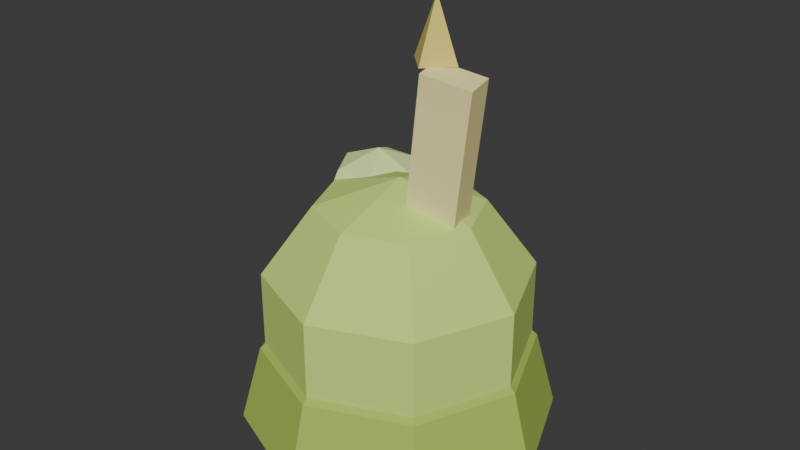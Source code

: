 # Source: bio_volt_item.blend  (saved by Blender 5.1.29; exported with 4.5.12 LTS)
import bpy
from mathutils import Matrix  # noqa: F401  (used for matrix-valued properties, if any)

bpy.ops.wm.read_factory_settings(use_empty=True)
scene = bpy.context.scene
scene.name = 'Scene'

# ---- collections
col_collection = bpy.data.collections.new('Collection'); scene.collection.children.link(col_collection)

# ---- materials (node trees are filled in below, after node groups)
mat_hemispheremat = bpy.data.materials.new('HemisphereMat')
mat_hemispheremat.diffuse_color = (0.4078, 0.5961, 0.09412, 1.0)
mat_spheremat = bpy.data.materials.new('SphereMat')
mat_spheremat.diffuse_color = (0.6275, 0.8471, 0.1882, 1.0)
mat_boxmat = bpy.data.materials.new('BoxMat')
mat_boxmat.diffuse_color = (1.0, 0.8784, 0.4, 1.0)
mat_spheremat_001 = bpy.data.materials.new('SphereMat.001')
mat_spheremat_001.diffuse_color = (0.8157, 0.9412, 0.3765, 1.0)
mat_conemat = bpy.data.materials.new('ConeMat')
mat_conemat.diffuse_color = (0.7843, 0.6588, 0.1647, 1.0)

# ---- material node trees
mat_hemispheremat.use_nodes = True; mat_hemispheremat.node_tree.nodes.clear()
_N = mat_hemispheremat.node_tree.nodes; _L = mat_hemispheremat.node_tree.links
n0 = _N.new('ShaderNodeBsdfPrincipled'); n0.name = 'Principled BSDF'; n0.location = (-200, 100)
n0.inputs[0].default_value = (0.4078, 0.5961, 0.09412, 1.0)
n0.inputs[2].default_value = 1.0
n1 = _N.new('ShaderNodeOutputMaterial'); n1.name = 'Material Output'; n1.location = (200, 100)
_L.new(n0.outputs[0], n1.inputs[0])
n1.is_active_output = True
mat_spheremat.use_nodes = True; mat_spheremat.node_tree.nodes.clear()
_N = mat_spheremat.node_tree.nodes; _L = mat_spheremat.node_tree.links
n0 = _N.new('ShaderNodeBsdfPrincipled'); n0.name = 'Principled BSDF'; n0.location = (-200, 100)
n0.inputs[0].default_value = (0.6275, 0.8471, 0.1882, 1.0)
n0.inputs[2].default_value = 1.0
n1 = _N.new('ShaderNodeOutputMaterial'); n1.name = 'Material Output'; n1.location = (200, 100)
_L.new(n0.outputs[0], n1.inputs[0])
n1.is_active_output = True
mat_boxmat.use_nodes = True; mat_boxmat.node_tree.nodes.clear()
_N = mat_boxmat.node_tree.nodes; _L = mat_boxmat.node_tree.links
n0 = _N.new('ShaderNodeBsdfPrincipled'); n0.name = 'Principled BSDF'; n0.location = (-200, 100)
n0.inputs[0].default_value = (1.0, 0.8784, 0.4, 1.0)
n0.inputs[2].default_value = 1.0
n1 = _N.new('ShaderNodeOutputMaterial'); n1.name = 'Material Output'; n1.location = (200, 100)
_L.new(n0.outputs[0], n1.inputs[0])
n1.is_active_output = True
mat_spheremat_001.use_nodes = True; mat_spheremat_001.node_tree.nodes.clear()
_N = mat_spheremat_001.node_tree.nodes; _L = mat_spheremat_001.node_tree.links
n0 = _N.new('ShaderNodeBsdfPrincipled'); n0.name = 'Principled BSDF'; n0.location = (-200, 100)
n0.inputs[0].default_value = (0.8157, 0.9412, 0.3765, 1.0)
n0.inputs[2].default_value = 1.0
n1 = _N.new('ShaderNodeOutputMaterial'); n1.name = 'Material Output'; n1.location = (200, 100)
_L.new(n0.outputs[0], n1.inputs[0])
n1.is_active_output = True
mat_conemat.use_nodes = True; mat_conemat.node_tree.nodes.clear()
_N = mat_conemat.node_tree.nodes; _L = mat_conemat.node_tree.links
n0 = _N.new('ShaderNodeBsdfPrincipled'); n0.name = 'Principled BSDF'; n0.location = (-200, 100)
n0.inputs[0].default_value = (0.7843, 0.6588, 0.1647, 1.0)
n0.inputs[2].default_value = 1.0
n1 = _N.new('ShaderNodeOutputMaterial'); n1.name = 'Material Output'; n1.location = (200, 100)
_L.new(n0.outputs[0], n1.inputs[0])
n1.is_active_output = True

# ---- world
world_world = bpy.data.worlds.new('World'); scene.world = world_world
world_world.use_nodes = True; world_world.node_tree.nodes.clear()
_N = world_world.node_tree.nodes; _L = world_world.node_tree.links
n0 = _N.new('ShaderNodeOutputWorld'); n0.name = 'World Output'; n0.location = (200, 100)
n1 = _N.new('ShaderNodeBackground'); n1.name = 'Background'; n1.location = (-200, 100)
n1.inputs[0].default_value = (0.05088, 0.05088, 0.05088, 1.0)
_L.new(n1.outputs[0], n0.inputs[0])
n0.is_active_output = True
world_world.color = (0.05088, 0.05088, 0.05088)
world_world.sun_shadow_jitter_overblur = 0.0

# ---- meshes
me_hemisphere = bpy.data.meshes.new('Hemisphere')
me_hemisphere.from_pydata([(0.08, 0.0, 0.0), (0.05657, 0.05657, 0.0), (4.899e-18, 0.08, 0.0), (-0.05657, 0.05657, 0.0), (-0.08, 9.797e-18, 0.0), (-0.05657, -0.05657, 0.0), (-1.47e-17, -0.08, 0.0), (0.05657, -0.05657, 0.0), (0.06928, 0.0, 0.04), (0.04899, 0.04899, 0.04), (4.242e-18, 0.06928, 0.04), (-0.04899, 0.04899, 0.04), (-0.06928, 8.485e-18, 0.04), (-0.04899, -0.04899, 0.04), (-1.273e-17, -0.06928, 0.04), (0.04899, -0.04899, 0.04), (0.04, 0.0, 0.06928), (0.02828, 0.02828, 0.06928), (2.449e-18, 0.04, 0.06928), (-0.02828, 0.02828, 0.06928), (-0.04, 4.899e-18, 0.06928), (-0.02828, -0.02828, 0.06928), (-7.348e-18, -0.04, 0.06928), (0.02828, -0.02828, 0.06928), (0.0, 0.0, 0.08)], [], [(0, 1, 9, 8), (1, 2, 10, 9), (2, 3, 11, 10), (3, 4, 12, 11), (4, 5, 13, 12), (5, 6, 14, 13), (6, 7, 15, 14), (7, 0, 8, 15), (8, 9, 17, 16), (9, 10, 18, 17), (10, 11, 19, 18), (11, 12, 20, 19), (12, 13, 21, 20), (13, 14, 22, 21), (14, 15, 23, 22), (15, 8, 16, 23), (16, 17, 24), (17, 18, 24), (18, 19, 24), (19, 20, 24), (20, 21, 24), (21, 22, 24), (22, 23, 24), (23, 16, 24), (7, 6, 5, 4, 3, 2, 1, 0)])
me_hemisphere.materials.append(mat_hemispheremat)
me_hemisphere.update()
me_sphere = bpy.data.meshes.new('Sphere')
me_sphere.from_pydata([(0.0, 0.0, -0.07), (0.0, 0.0, 0.07), (0.04114, 0.0, 0.05663), (0.02909, 0.02909, 0.05663), (2.519e-18, 0.04114, 0.05663), (-0.02909, 0.02909, 0.05663), (-0.04114, 5.039e-18, 0.05663), (-0.02909, -0.02909, 0.05663), (-7.558e-18, -0.04114, 0.05663), (0.02909, -0.02909, 0.05663), (0.06657, 0.0, 0.02163), (0.04707, 0.04707, 0.02163), (4.076e-18, 0.06657, 0.02163), (-0.04707, 0.04707, 0.02163), (-0.06657, 8.153e-18, 0.02163), (-0.04707, -0.04707, 0.02163), (-1.223e-17, -0.06657, 0.02163), (0.04707, -0.04707, 0.02163), (0.06657, 0.0, -0.02163), (0.04707, 0.04707, -0.02163), (4.076e-18, 0.06657, -0.02163), (-0.04707, 0.04707, -0.02163), (-0.06657, 8.153e-18, -0.02163), (-0.04707, -0.04707, -0.02163), (-1.223e-17, -0.06657, -0.02163), (0.04707, -0.04707, -0.02163), (0.04114, 0.0, -0.05663), (0.02909, 0.02909, -0.05663), (2.519e-18, 0.04114, -0.05663), (-0.02909, 0.02909, -0.05663), (-0.04114, 5.039e-18, -0.05663), (-0.02909, -0.02909, -0.05663), (-7.558e-18, -0.04114, -0.05663), (0.02909, -0.02909, -0.05663)], [], [(1, 2, 3), (1, 3, 4), (1, 4, 5), (1, 5, 6), (1, 6, 7), (1, 7, 8), (1, 8, 9), (1, 9, 2), (2, 10, 11, 3), (3, 11, 12, 4), (4, 12, 13, 5), (5, 13, 14, 6), (6, 14, 15, 7), (7, 15, 16, 8), (8, 16, 17, 9), (9, 17, 10, 2), (10, 18, 19, 11), (11, 19, 20, 12), (12, 20, 21, 13), (13, 21, 22, 14), (14, 22, 23, 15), (15, 23, 24, 16), (16, 24, 25, 17), (17, 25, 18, 10), (18, 26, 27, 19), (19, 27, 28, 20), (20, 28, 29, 21), (21, 29, 30, 22), (22, 30, 31, 23), (23, 31, 32, 24), (24, 32, 33, 25), (25, 33, 26, 18), (26, 0, 27), (27, 0, 28), (28, 0, 29), (29, 0, 30), (30, 0, 31), (31, 0, 32), (32, 0, 33), (33, 0, 26)])
me_sphere.materials.append(mat_spheremat)
me_sphere.update()
me_box = bpy.data.meshes.new('Box')
me_box.from_pydata([(-0.0125, -0.0075, 0.0), (0.0125, -0.0075, 0.0), (0.0125, 0.0075, 0.0), (-0.0125, 0.0075, 0.0), (-0.0125, -0.0075, 0.09), (0.0125, -0.0075, 0.09), (0.0125, 0.0075, 0.09), (-0.0125, 0.0075, 0.09)], [], [(3, 2, 1, 0), (4, 5, 6, 7), (0, 1, 5, 4), (1, 2, 6, 5), (2, 3, 7, 6), (3, 0, 4, 7)])
_uv = me_box.uv_layers.new(name='UVMap')
_uv.uv.foreach_set('vector', [0.3611, 0.5833, 0.6389, 0.5833, 0.6389, 0.4167, 0.3611, 0.4167, 0.3611, 0.4167, 0.6389, 0.4167, 0.6389, 0.5833, 0.3611, 0.5833, 0.3611, 0.0, 0.6389, 0.0, 0.6389, 1.0, 0.3611, 1.0, 0.4167, 0.0, 0.5833, 0.0, 0.5833, 1.0, 0.4167, 1.0, 0.6389, 0.0, 0.3611, 0.0, 0.3611, 1.0, 0.6389, 1.0, 0.5833, 0.0, 0.4167, 0.0, 0.4167, 1.0, 0.5833, 1.0])
me_box.materials.append(mat_boxmat)
me_box.update()
me_sphere_001 = bpy.data.meshes.new('Sphere.001')
me_sphere_001.from_pydata([(0.0, 0.0, -0.03), (0.0, 0.0, 0.03), (0.02121, 0.0, 0.02121), (0.01061, 0.01837, 0.02121), (-0.01061, 0.01837, 0.02121), (-0.02121, 2.598e-18, 0.02121), (-0.01061, -0.01837, 0.02121), (0.01061, -0.01837, 0.02121), (0.03, 0.0, 1.837e-18), (0.015, 0.02598, 1.837e-18), (-0.015, 0.02598, 1.837e-18), (-0.03, 3.674e-18, 1.837e-18), (-0.015, -0.02598, 1.837e-18), (0.015, -0.02598, 1.837e-18), (0.02121, 0.0, -0.02121), (0.01061, 0.01837, -0.02121), (-0.01061, 0.01837, -0.02121), (-0.02121, 2.598e-18, -0.02121), (-0.01061, -0.01837, -0.02121), (0.01061, -0.01837, -0.02121)], [], [(1, 2, 3), (1, 3, 4), (1, 4, 5), (1, 5, 6), (1, 6, 7), (1, 7, 2), (2, 8, 9, 3), (3, 9, 10, 4), (4, 10, 11, 5), (5, 11, 12, 6), (6, 12, 13, 7), (7, 13, 8, 2), (8, 14, 15, 9), (9, 15, 16, 10), (10, 16, 17, 11), (11, 17, 18, 12), (12, 18, 19, 13), (13, 19, 14, 8), (14, 0, 15), (15, 0, 16), (16, 0, 17), (17, 0, 18), (18, 0, 19), (19, 0, 14)])
me_sphere_001.materials.append(mat_spheremat_001)
me_sphere_001.update()
me_cone = bpy.data.meshes.new('Cone')
me_cone.from_pydata([(0.012, 0.0, 0.0), (7.348e-19, 0.012, 0.0), (-0.012, 1.47e-18, 0.0), (-2.204e-18, -0.012, 0.0), (0.0, 0.0, 0.03)], [], [(3, 2, 1, 0), (0, 1, 4), (1, 2, 4), (2, 3, 4), (3, 0, 4)])
_uv = me_cone.uv_layers.new(name='UVMap')
_uv.uv.foreach_set('vector', [0.5, 0.1, 0.1, 0.5, 0.5, 0.9, 0.9, 0.5, 0.0, 0.0, 0.6283, 0.0, 0.3142, 1.0, 0.6283, 0.0, 1.257, 0.0, 0.9425, 1.0, 1.257, 0.0, 1.885, 0.0, 1.571, 1.0, 1.885, 0.0, 2.513, 0.0, 2.199, 1.0])
me_cone.materials.append(mat_conemat)
me_cone.update()

# ---- objects
ob_biovolt = bpy.data.objects.new('BioVolt', None)
ob_acidbase = bpy.data.objects.new('AcidBase', me_hemisphere)
ob_acidbody = bpy.data.objects.new('AcidBody', me_sphere)
ob_electricsprout = bpy.data.objects.new('ElectricSprout', me_box)
ob_acidbump = bpy.data.objects.new('AcidBump', me_sphere_001)
ob_sparktip = bpy.data.objects.new('SparkTip', me_cone)

# ---- transforms, parenting, visibility, modifiers, constraints
ob_biovolt.location = (0.0, 0.0, 0.0)
ob_biovolt.empty_display_size = 0.1
ob_acidbase.parent = ob_biovolt
ob_acidbase.location = (0.0, 0.0, 0.0)
ob_acidbody.parent = ob_biovolt
ob_acidbody.location = (0.0, 0.0, 0.06)
ob_electricsprout.parent = ob_biovolt
ob_electricsprout.location = (0.02, 0.0, 0.1)
ob_electricsprout.rotation_euler = (0.1, 0.15, 0.1745)
ob_acidbump.parent = ob_biovolt
ob_acidbump.location = (-0.03, 0.02, 0.1)
ob_sparktip.parent = ob_biovolt
ob_sparktip.location = (0.02, 0.0, 0.19)

# ---- collection membership
scene.collection.objects.link(ob_biovolt)
scene.collection.objects.link(ob_acidbase)
scene.collection.objects.link(ob_acidbody)
scene.collection.objects.link(ob_electricsprout)
scene.collection.objects.link(ob_acidbump)
scene.collection.objects.link(ob_sparktip)

# ---- scene / render settings (as saved in the file)
scene.frame_start = 1; scene.frame_end = 250; scene.frame_set(1)
scene.render.engine = 'BLENDER_EEVEE_NEXT'
scene.render.bake_bias = 0.0
scene.render.bake_samples = 0
scene.cycles.sampling_pattern = 'TABULATED_SOBOL'
scene.eevee.use_volume_custom_range = False
bpy.context.view_layer.update()

# ---- added for rendering (the .blend has no active camera and no usable light): camera, sun
cam_auto = bpy.data.cameras.new('AutoCamera')
cam_auto.lens = 50.0
cam_auto.sensor_width = 36.0
cam_auto.clip_end = 1000.0
ob_auto_camera = bpy.data.objects.new('AutoCamera', cam_auto)
scene.collection.objects.link(ob_auto_camera)
ob_auto_camera.location = (0.298519, -0.358223, 0.343816)
ob_auto_camera.rotation_euler = (1.09748, -7.21219e-08, 0.694738)
scene.camera = ob_auto_camera
light_auto_sun = bpy.data.lights.new('AutoSun', 'SUN')
light_auto_sun.energy = 3.0
light_auto_sun.angle = 0.0523599
ob_auto_sun = bpy.data.objects.new('AutoSun', light_auto_sun)
scene.collection.objects.link(ob_auto_sun)
ob_auto_sun.rotation_euler = (0.872665, 0.174533, 0.523599)
bpy.context.view_layer.update()
